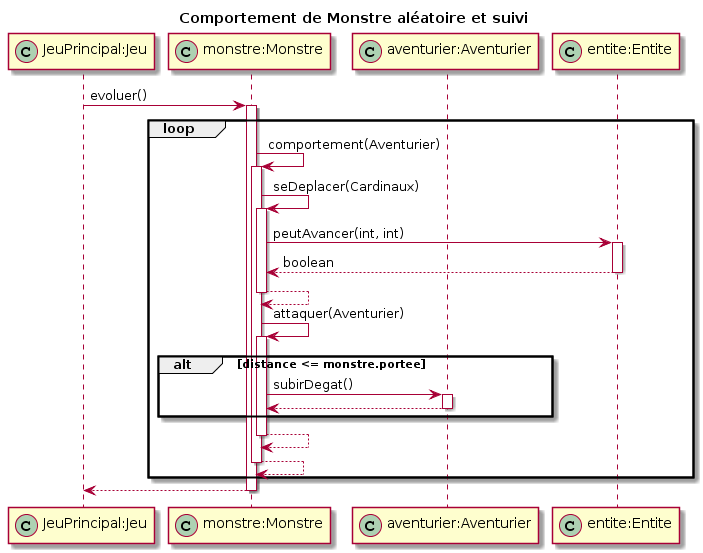

The diagram above was rendered by PlantUML. Its source (embedded in the PNG):
@startuml
title Comportement de Monstre aléatoire et suivi
participant "JeuPrincipal:Jeu" as jeu << (C,#ADD1B2) >>
participant "monstre:Monstre" as monstre << (C,#ADD1B2) >>
participant "aventurier:Aventurier" as aventurier << (C,#ADD1B2) >>
participant "entite:Entite" as entite << (C,#ADD1B2) >>

jeu -> monstre : evoluer()
loop
activate monstre
monstre -> monstre: comportement(Aventurier)
activate monstre
monstre -> monstre: seDeplacer(Cardinaux)
activate monstre
monstre -> entite: peutAvancer(int, int)
activate entite
monstre <-- entite : boolean
deactivate entite
monstre <-- monstre 
deactivate monstre
monstre -> monstre: attaquer(Aventurier)
activate monstre
alt distance <= monstre.portee
monstre -> aventurier: subirDegat()
activate aventurier
monstre <-- aventurier
deactivate aventurier
end
monstre <-- monstre
deactivate monstre
monstre <-- monstre
deactivate monstre
end
jeu <-- monstre
deactivate monstre
@enduml